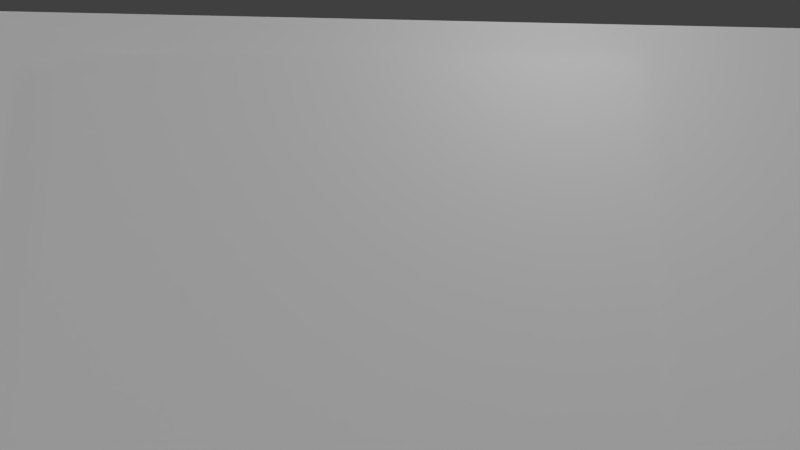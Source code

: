 # Source: BirdJoe.blend  (saved by Blender 2.72.0; exported with 4.5.12 LTS)
import bpy
from mathutils import Matrix  # noqa: F401  (used for matrix-valued properties, if any)

bpy.ops.wm.read_factory_settings(use_empty=True)
scene = bpy.context.scene
scene.name = 'Scene'

# ---- collections
col_collection_1 = bpy.data.collections.new('Collection 1'); scene.collection.children.link(col_collection_1)

# ---- world
world_world = bpy.data.worlds.new('World'); scene.world = world_world
world_world.color = (0.05088, 0.05088, 0.05088)
world_world.use_sun_shadow = False
world_world.sun_shadow_jitter_overblur = 0.0
world_world.cycles.sampling_method = 'MANUAL'
world_world.cycles.sample_map_resolution = 256

# ---- cameras
cam_camera = bpy.data.cameras.new('Camera')
cam_camera.clip_end = 100.0
cam_camera.lens = 5.1
cam_camera.sensor_width = 6.16
cam_camera.sensor_height = 4.62
cam_camera.ortho_scale = 7.314
cam_camera.display_size = 0.02
cam_camera.dof.focus_distance = 0.0
cam_camera.dof.aperture_fstop = 128.0

# ---- lights
light_sun = bpy.data.lights.new('Sun', 'SUN')
light_sun.transmission_factor = 0.0
light_sun.angle = 0.1993
light_sun.energy = 1.0
light_sun.shadow_buffer_clip_start = 0.5
light_sun.shadow_soft_size = 0.1
light_sun.shadow_cascade_max_distance = 1000.0
light_sun.cycles.use_multiple_importance_sampling = False
light_lamp = bpy.data.lights.new('Lamp', 'POINT')
light_lamp.transmission_factor = 0.0
light_lamp.cutoff_distance = 30.0
light_lamp.energy = 100.0
light_lamp.shadow_buffer_clip_start = 1.001
light_lamp.shadow_soft_size = 0.1
light_lamp.shadow_maximum_resolution = 0.006
light_lamp.use_absolute_resolution = True
light_lamp.cycles.use_multiple_importance_sampling = False

# ---- meshes
me_plane_003 = bpy.data.meshes.new('Plane.003')
me_plane_003.from_pydata([(-1.391, -1.649, 0.0), (1.391, -1.649, 0.0), (-1.391, 1.649, 0.0), (1.391, 1.649, 0.0)], [], [(0, 1, 3, 2)])
_uv = me_plane_003.uv_layers.new(name='UVMap')
_uv.uv.foreach_set('vector', [0.0, 0.0, 1.0, 0.0, 1.0, 1.0, 0.0, 1.0])
me_plane_003.use_remesh_preserve_volume = False
me_plane_003.use_remesh_preserve_attributes = False
me_plane_003.use_mirror_vertex_groups = False
me_plane_003.update()
me_plane_002 = bpy.data.meshes.new('Plane.002')
me_plane_002.from_pydata([(-35.18, 32.56, 0.0), (35.18, 32.56, 0.0), (-35.18, 102.9, 0.0), (35.18, 102.9, 0.0)], [], [(0, 1, 3, 2)])
_uv = me_plane_002.uv_layers.new(name='UVMap')
_uv.uv.foreach_set('vector', [0.0, 0.0, 1.0, 0.0, 1.0, 1.0, 0.0, 1.0])
me_plane_002.use_remesh_preserve_volume = False
me_plane_002.use_remesh_preserve_attributes = False
me_plane_002.use_mirror_vertex_groups = False
me_plane_002.update()
me_plane_001 = bpy.data.meshes.new('Plane.001')
me_plane_001.from_pydata([(-4.987, -11.49, 0.0), (4.987, -11.49, 0.0), (-4.987, -2.323, 0.0), (4.987, -2.323, 0.0)], [], [(0, 1, 3, 2)])
_uv = me_plane_001.uv_layers.new(name='UVMap')
_uv.uv.foreach_set('vector', [0.0001, 9.998e-05, 0.9999, 9.998e-05, 0.9999, 0.9999, 9.998e-05, 0.9999])
me_plane_001.use_remesh_preserve_volume = False
me_plane_001.use_remesh_preserve_attributes = False
me_plane_001.use_mirror_vertex_groups = False
me_plane_001.update()
me_plane = bpy.data.meshes.new('Plane')
me_plane.from_pydata([(-1.038, -3.191, -1.914), (1.252, -3.191, -1.914), (-1.038, 1.144, -1.914), (1.267, 0.9692, -1.928)], [], [(0, 1, 3, 2)])
_uv = me_plane.uv_layers.new(name='UVMap')
_uv.uv.foreach_set('vector', [0.0001, 9.998e-05, 0.9999, 9.998e-05, 0.9999, 0.9999, 9.998e-05, 0.9999])
me_plane.use_remesh_preserve_volume = False
me_plane.use_remesh_preserve_attributes = False
me_plane.use_mirror_vertex_groups = False
me_plane.update()

# ---- objects
ob_marq = bpy.data.objects.new('Marq', me_plane_003)
ob_entry = bpy.data.objects.new('Entry', me_plane_002)
ob_stjosaphat = bpy.data.objects.new('StJosaphat', me_plane_001)
ob_sun = bpy.data.objects.new('Sun', light_sun)
ob_clock = bpy.data.objects.new('Clock', me_plane)
ob_lamp = bpy.data.objects.new('Lamp', light_lamp)
ob_camera = bpy.data.objects.new('Camera', cam_camera)

# ---- transforms, parenting, visibility, modifiers, constraints
ob_marq.location = (-1.913, -3.25, 0.04953)
ob_marq.scale = (2.561, 2.161, 7.125)
ob_marq.lineart.crease_threshold = 0.0
ob_entry.location = (-16.49, 15.59, -7.775)
ob_entry.rotation_euler = (1.181, -0.01137, 0.7705)
ob_entry.scale = (0.6546, 0.4088, 0.3731)
ob_entry.lineart.crease_threshold = 0.0
ob_stjosaphat.location = (0.14, 2.685, 0.4228)
ob_stjosaphat.scale = (0.9678, 1.053, 0.0)
ob_stjosaphat.lineart.crease_threshold = 0.0
_m = ob_stjosaphat.modifiers.new('Softbody', 'SOFT_BODY')
_m.show_render = False
ob_sun.location = (2.136, 0.0, -2.163)
ob_sun.scale = (-0.6672, 1.0, 1.0)
ob_sun.lineart.crease_threshold = 0.0
ob_clock.location = (0.1345, -0.8822, 0.0)
ob_clock.scale = (7.143, 1.893, 0.0)
ob_clock.lineart.crease_threshold = 0.0
ob_lamp.location = (3.726, 1.005, 4.031)
ob_lamp.rotation_euler = (0.6503, 0.05522, 1.866)
ob_lamp.scale = (0.9785, 0.837, 0.9157)
ob_lamp.lock_rotations_4d = False
ob_lamp.empty_display_type = 'ARROWS'
ob_lamp.color = (0.0, 0.0, 0.0, 0.0)
ob_lamp.lineart.crease_threshold = 0.0
ob_camera.location = (1.003, -4.753, 10.72)
ob_camera.rotation_euler = (19.05, 1.985e-07, -6.28)
ob_camera.scale = (1.0, 1.0, 1.0)
ob_camera.lock_rotations_4d = False
ob_camera.empty_display_type = 'ARROWS'
ob_camera.color = (0.0, 0.0, 0.0, 0.0)
ob_camera.display_type = 'WIRE'
ob_camera.lineart.crease_threshold = 0.0

# ---- collection membership
col_collection_1.objects.link(ob_marq)
col_collection_1.objects.link(ob_entry)
col_collection_1.objects.link(ob_stjosaphat)
col_collection_1.objects.link(ob_sun)
col_collection_1.objects.link(ob_clock)
col_collection_1.objects.link(ob_lamp)
col_collection_1.objects.link(ob_camera)

# ---- scene / render settings (as saved in the file)
scene.camera = ob_camera
scene.frame_start = 1; scene.frame_end = 600; scene.frame_set(490)
scene.render.engine = 'BLENDER_EEVEE_NEXT'
scene.render.image_settings.color_depth = '16'
scene.render.resolution_percentage = 50
scene.render.dither_intensity = 0.0
scene.cycles.feature_set = 'EXPERIMENTAL'
scene.cycles.use_denoising = False
scene.cycles.samples = 10
scene.cycles.sampling_pattern = 'TABULATED_SOBOL'
scene.cycles.light_sampling_threshold = 0.0
scene.cycles.use_adaptive_sampling = False
scene.cycles.use_light_tree = False
scene.cycles.blur_glossy = 0.0
scene.cycles.pixel_filter_type = 'GAUSSIAN'
scene.cycles.sample_clamp_indirect = 0.0
scene.cycles.bake_type = 'UV'
scene.view_settings.view_transform = 'Standard'
bpy.context.view_layer.update()
